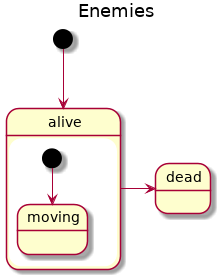

The diagram above was rendered by PlantUML. Its source (embedded in the PNG):
@startuml
title Enemies
[*] --> alive 
state alive {
[*] --> moving
}
alive -> dead
@enduml